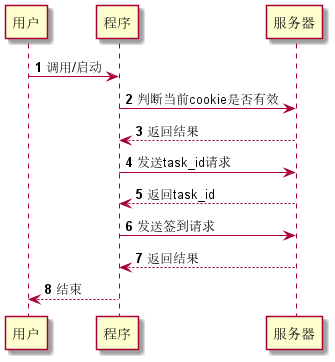

The diagram above was rendered by PlantUML. Its source (embedded in the PNG):
@startuml
'https://plantuml.com/sequence-diagram

autonumber

用户->程序:调用/启动
程序->服务器:判断当前cookie是否有效
程序<--服务器:返回结果
程序->服务器:发送task_id请求
程序<--服务器:返回task_id
程序->服务器:发送签到请求
程序<--服务器:返回结果
用户<--程序:结束
@enduml